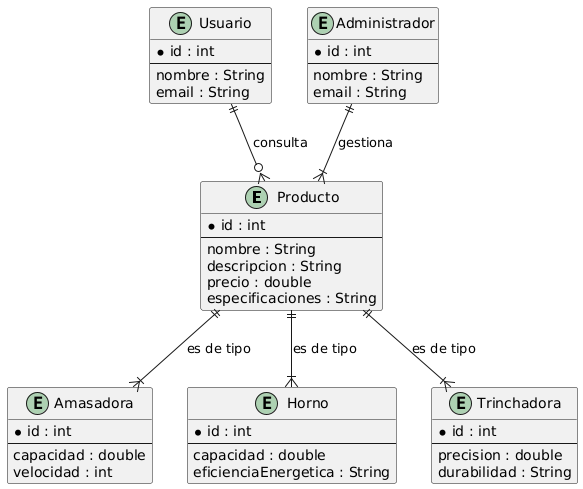

The diagram above was rendered by PlantUML. Its source (embedded in the PNG):
@startuml
entity "Producto" {
  * id : int
  --
  nombre : String
  descripcion : String
  precio : double
  especificaciones : String
}

entity "Amasadora" {
  * id : int
  --
  capacidad : double
  velocidad : int
}

entity "Horno" {
  * id : int
  --
  capacidad : double
  eficienciaEnergetica : String
}

entity "Trinchadora" {
  * id : int
  --
  precision : double
  durabilidad : String
}

entity "Usuario" {
  * id : int
  --
  nombre : String
  email : String
}

entity "Administrador" {
  * id : int
  --
  nombre : String
  email : String
}

Producto ||--|{ Amasadora : "es de tipo"
Producto ||--|{ Horno : "es de tipo"
Producto ||--|{ Trinchadora : "es de tipo"
Administrador ||--|{ Producto : "gestiona"
Usuario ||--o{ Producto : "consulta"
@enduml